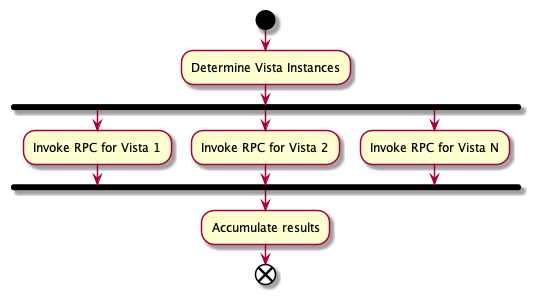

The diagram above was rendered by PlantUML. Its source (embedded in the PNG):
@startuml
start
:Determine Vista Instances;
fork
  :Invoke RPC for Vista 1;
fork again
  :Invoke RPC for Vista 2;
fork again
  :Invoke RPC for Vista N;
end fork
:Accumulate results;
end
@enduml